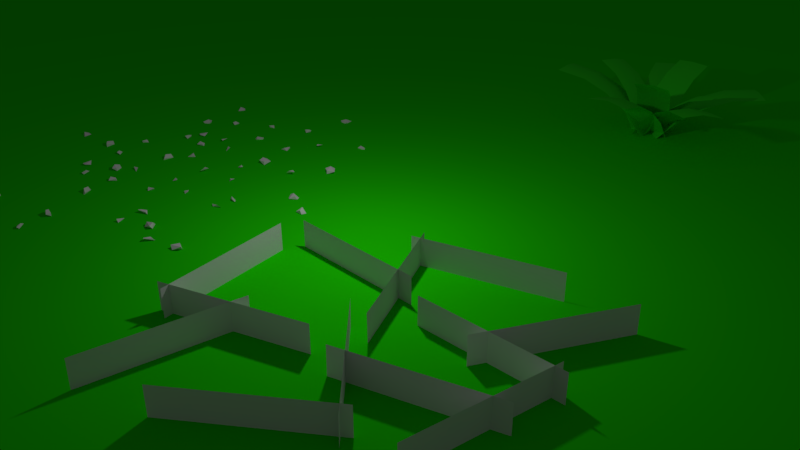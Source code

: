 # Source: nature.blend  (saved by Blender 2.78.0; exported with 4.5.12 LTS)
import bpy
from mathutils import Matrix  # noqa: F401  (used for matrix-valued properties, if any)

bpy.ops.wm.read_factory_settings(use_empty=True)
scene = bpy.context.scene
scene.name = 'Scene'

# ---- collections
col_collection_1 = bpy.data.collections.new('Collection 1'); scene.collection.children.link(col_collection_1)

# ---- materials (node trees are filled in below, after node groups)
mat_material_002 = bpy.data.materials.new('Material.002')
mat_material_002.alpha_threshold = 0.0
mat_material_002.use_transparent_shadow = False
mat_material_002.roughness = 0.5
mat_material_002.specular_intensity = 0.1095
mat_material_001 = bpy.data.materials.new('Material.001')
mat_material_001.alpha_threshold = 0.0
mat_material_001.use_transparent_shadow = False
mat_material_001.diffuse_color = (0.03413, 0.8, 0.01829, 1.0)
mat_material_001.roughness = 0.5
mat_material = bpy.data.materials.new('Material')
mat_material.alpha_threshold = 0.0
mat_material.use_transparent_shadow = False
mat_material.diffuse_color = (0.01654, 0.8, 0.0, 1.0)
mat_material.specular_color = (0.004542, 0.01885, 0.00117)
mat_material.roughness = 0.5

# ---- material node trees

# ---- world
world_world = bpy.data.worlds.new('World'); scene.world = world_world
world_world.color = (0.05088, 0.05088, 0.05088)
world_world.use_sun_shadow = False
world_world.sun_shadow_jitter_overblur = 0.0
world_world.cycles.sampling_method = 'MANUAL'

# ---- cameras
cam_camera = bpy.data.cameras.new('Camera')
cam_camera.clip_end = 100.0
cam_camera.lens = 35.0
cam_camera.sensor_width = 32.0
cam_camera.sensor_height = 18.0
cam_camera.ortho_scale = 7.314
cam_camera.dof.focus_distance = 0.0
cam_camera.dof.aperture_fstop = 128.0

# ---- lights
light_lamp = bpy.data.lights.new('Lamp', 'POINT')
light_lamp.transmission_factor = 0.0
light_lamp.cutoff_distance = 30.0
light_lamp.energy = 100.0
light_lamp.shadow_buffer_clip_start = 1.001
light_lamp.shadow_soft_size = 0.1
light_lamp.shadow_maximum_resolution = 0.006
light_lamp.use_absolute_resolution = True

# ---- meshes
me_plane_004 = bpy.data.meshes.new('Plane.004')
me_plane_004.from_pydata([(2.063, -0.02367, 0.04842), (0.1724, -0.6767, 0.04842), (2.061, -0.01924, 0.4456), (0.1709, -0.6723, 0.4456), (1.106, -1.291, 0.04842), (-0.3462, 0.08391, 0.04842), (1.109, -1.288, 0.4456), (-0.343, 0.08731, 0.4456), (-0.491, -2.329, 0.04842), (1.084, -1.097, 0.04842), (-0.4881, -2.333, 0.4456), (1.087, -1.101, 0.4456), (-2.345, 0.6305, 0.04842), (-1.928, -1.326, 0.04842), (-2.35, 0.6295, 0.4456), (-1.932, -1.326, 0.4456), (-2.112, -1.26, 0.04842), (-0.2395, -0.5578, 0.04842), (-2.111, -1.264, 0.4456), (-0.2378, -0.5622, 0.4456), (-1.392, -2.676, 0.04842), (-1.15, -0.6904, 0.04842), (-1.388, -2.676, 0.4456), (-1.146, -0.691, 0.4456), (1.91, 2.277, 0.04842), (1.033, 0.4798, 0.04842), (1.906, 2.279, 0.4456), (1.029, 0.4818, 0.4456), (2.128, 0.704, 0.04842), (0.1288, 0.6519, 0.04842), (2.128, 0.7086, 0.4456), (0.1287, 0.6566, 0.4456), (1.731, -1.159, 0.04842), (1.975, 0.8262, 0.04842), (1.736, -1.159, 0.4456), (1.98, 0.8257, 0.4456), (0.945, 2.244, 0.04842), (-0.9461, 1.594, 0.04842), (0.9435, 2.249, 0.4456), (-0.9477, 1.598, 0.4456), (-0.9033, 1.785, 0.04842), (0.02011, 0.01053, 0.04842), (-0.9074, 1.782, 0.4456), (0.01595, 0.008366, 0.4456), (-2.222, 0.8988, 0.04842), (-0.2217, 0.8988, 0.04842), (-2.222, 0.8941, 0.4456), (-0.2217, 0.8941, 0.4456)], [], [(0, 1, 3, 2), (4, 5, 7, 6), (8, 9, 11, 10), (12, 13, 15, 14), (16, 17, 19, 18), (20, 21, 23, 22), (24, 25, 27, 26), (28, 29, 31, 30), (32, 33, 35, 34), (36, 37, 39, 38), (40, 41, 43, 42), (44, 45, 47, 46)])
_uv = me_plane_004.uv_layers.new(name='UVMap')
_uv.uv.foreach_set('vector', [0.0001, 9.998e-05, 0.9999, 9.998e-05, 0.9999, 0.9999, 9.998e-05, 0.9999, 0.0001, 9.998e-05, 0.9999, 9.998e-05, 0.9999, 0.9999, 9.998e-05, 0.9999, 0.0001, 9.998e-05, 0.9999, 9.998e-05, 0.9999, 0.9999, 9.998e-05, 0.9999, 0.0001, 9.998e-05, 0.9999, 9.998e-05, 0.9999, 0.9999, 9.998e-05, 0.9999, 0.0001, 9.998e-05, 0.9999, 9.998e-05, 0.9999, 0.9999, 9.998e-05, 0.9999, 0.0001, 9.998e-05, 0.9999, 9.998e-05, 0.9999, 0.9999, 9.998e-05, 0.9999, 0.0001, 9.998e-05, 0.9999, 9.998e-05, 0.9999, 0.9999, 9.998e-05, 0.9999, 0.0001, 9.998e-05, 0.9999, 9.998e-05, 0.9999, 0.9999, 9.998e-05, 0.9999, 0.0001, 9.998e-05, 0.9999, 9.998e-05, 0.9999, 0.9999, 9.998e-05, 0.9999, 0.0001, 9.998e-05, 0.9999, 9.998e-05, 0.9999, 0.9999, 9.998e-05, 0.9999, 0.0001, 9.998e-05, 0.9999, 9.998e-05, 0.9999, 0.9999, 9.998e-05, 0.9999, 0.0001, 9.998e-05, 0.9999, 9.998e-05, 0.9999, 0.9999, 9.998e-05, 0.9999])
me_plane_004.materials.append(mat_material_002)
me_plane_004.use_remesh_preserve_volume = False
me_plane_004.use_remesh_preserve_attributes = False
me_plane_004.use_mirror_vertex_groups = False
me_plane_004.update()
me_plane_009 = bpy.data.meshes.new('Plane.009')
me_plane_009.from_pydata([(-0.3354, 8.037, -0.04565), (0.3316, 8.037, -0.04565), (-0.3354, 9.439, 1.194), (0.3316, 9.439, 1.194), (-0.3354, 8.594, 0.7463), (0.3316, 8.581, 0.7385), (-0.3354, 8.967, 1.012), (0.3316, 8.935, 0.9998), (-0.3354, 8.264, 0.3791), (0.3316, 8.253, 0.3706), (0.0006263, 7.998, -0.01173), (-0.001723, 9.4, 1.227), (-0.01122, 8.55, 0.7764), (-0.01236, 8.913, 1.04), (-0.008656, 8.22, 0.4088), (0.0555, 8.326, -0.05364), (0.02192, 7.66, -0.04154), (1.514, 8.274, 1.118), (1.48, 7.607, 1.13), (0.6501, 8.31, 0.7109), (0.603, 7.644, 0.7158), (1.035, 8.295, 0.9589), (0.9682, 7.63, 0.96), (0.3025, 8.321, 0.3598), (0.2582, 7.655, 0.3639), (0.001899, 7.993, -0.01185), (1.46, 7.943, 1.159), (0.5905, 7.989, 0.7489), (0.9659, 7.975, 0.9951), (0.2441, 7.997, 0.3975), (-0.1103, 7.678, -0.006934), (0.02486, 8.326, -0.08465), (-1.461, 8.106, 1.215), (-1.326, 8.754, 1.138), (-0.6423, 7.882, 0.7763), (-0.4943, 8.527, 0.6909), (-1.002, 7.989, 1.038), (-0.8357, 8.629, 0.9483), (-0.325, 7.773, 0.4135), (-0.1799, 8.418, 0.3274), (-0.004002, 8.0, -0.01217), (-1.355, 8.426, 1.21), (-0.5321, 8.192, 0.7687), (-0.8835, 8.295, 1.029), (-0.2157, 8.085, 0.4053), (0.3219, 8.079, -0.06758), (-0.2954, 7.832, -0.01407), (0.8908, 6.957, 1.318), (0.2734, 6.71, 1.371), (0.5578, 7.673, 0.7797), (-0.0648, 7.437, 0.824), (0.707, 7.366, 1.085), (0.077, 7.147, 1.123), (0.4212, 7.927, 0.3787), (-0.2003, 7.688, 0.4226), (-0.002492, 7.994, -0.01137), (0.5685, 6.873, 1.374), (0.2418, 7.598, 0.8304), (0.3885, 7.3, 1.133), (0.1033, 7.85, 0.4295), (-0.2453, 8.325, -0.07558), (0.3056, 7.721, -0.05264), (1.299, 9.766, 0.8246), (1.85, 9.161, 0.8476), (0.4479, 8.984, 0.6305), (0.9853, 8.366, 0.6495), (0.8417, 9.349, 0.796), (1.361, 8.715, 0.8169), (0.0639, 8.623, 0.331), (0.6036, 8.007, 0.348), (0.007825, 8.001, -0.009694), (1.55, 9.443, 0.8904), (0.6847, 8.664, 0.694), (1.069, 9.022, 0.8604), (0.3039, 8.301, 0.3937), (0.269, 8.301, -0.08904), (-0.2018, 7.634, -0.03221), (1.974, 7.188, 0.9714), (1.503, 6.521, 1.028), (1.034, 7.828, 0.688), (0.5478, 7.171, 0.7395), (1.469, 7.538, 0.8945), (0.963, 6.895, 0.9461), (0.6098, 8.098, 0.3489), (0.1266, 7.439, 0.3986), (0.0047, 7.989, -0.008824), (1.711, 6.878, 1.051), (0.7703, 7.532, 0.7646), (1.197, 7.25, 0.9711), (0.3459, 7.799, 0.4249), (-0.3978, 7.879, -0.04229), (0.3582, 8.19, -0.08446), (-1.15, 9.837, 0.8917), (-0.394, 10.15, 0.8495), (-0.7222, 8.766, 0.6787), (0.04064, 9.06, 0.6323), (-0.9168, 9.264, 0.8529), (-0.1448, 9.535, 0.808), (-0.5384, 8.277, 0.3709), (0.2231, 8.574, 0.3226), (-0.002027, 8.006, -0.009784), (-0.7569, 9.963, 0.9244), (-0.3365, 8.88, 0.7099), (-0.528, 9.366, 0.8849), (-0.1505, 8.394, 0.401), (0.05034, 7.586, -0.03647), (-0.1425, 8.38, -0.0821), (-1.91, 7.174, 1.086), (-2.103, 7.968, 1.04), (-0.8093, 7.423, 0.768), (-0.9846, 8.221, 0.7164), (-1.313, 7.314, 0.9904), (-1.465, 8.117, 0.9382), (-0.3269, 7.52, 0.4136), (-0.5054, 8.317, 0.3604), (-0.01121, 7.997, -0.008925), (-1.971, 7.583, 1.114), (-0.8589, 7.823, 0.7935), (-1.351, 7.714, 1.016), (-0.3788, 7.922, 0.4381), (0.4083, 7.975, -0.07204), (-0.4081, 7.923, -0.04483), (0.5719, 6.001, 1.089), (-0.2444, 5.949, 1.116), (0.4898, 7.12, 0.7496), (-0.3279, 7.086, 0.7705), (0.5298, 6.61, 0.9819), (-0.2895, 6.6, 1.002), (0.4471, 7.603, 0.3856), (-0.3705, 7.566, 0.405), (-0.003744, 7.987, -0.00847), (0.1628, 6.013, 1.152), (0.0916, 7.142, 0.8096), (0.1323, 6.643, 1.041), (0.04583, 7.623, 0.445)], [], [(0, 10, 14, 8), (4, 12, 13, 6), (6, 13, 11, 2), (8, 14, 12, 4), (11, 13, 7, 3), (14, 10, 1, 9), (12, 14, 9, 5), (13, 12, 5, 7), (15, 25, 29, 23), (19, 27, 28, 21), (21, 28, 26, 17), (23, 29, 27, 19), (26, 28, 22, 18), (29, 25, 16, 24), (27, 29, 24, 20), (28, 27, 20, 22), (30, 40, 44, 38), (34, 42, 43, 36), (36, 43, 41, 32), (38, 44, 42, 34), (41, 43, 37, 33), (44, 40, 31, 39), (42, 44, 39, 35), (43, 42, 35, 37), (45, 55, 59, 53), (49, 57, 58, 51), (51, 58, 56, 47), (53, 59, 57, 49), (56, 58, 52, 48), (59, 55, 46, 54), (57, 59, 54, 50), (58, 57, 50, 52), (60, 70, 74, 68), (64, 72, 73, 66), (66, 73, 71, 62), (68, 74, 72, 64), (71, 73, 67, 63), (74, 70, 61, 69), (72, 74, 69, 65), (73, 72, 65, 67), (75, 85, 89, 83), (79, 87, 88, 81), (81, 88, 86, 77), (83, 89, 87, 79), (86, 88, 82, 78), (89, 85, 76, 84), (87, 89, 84, 80), (88, 87, 80, 82), (90, 100, 104, 98), (94, 102, 103, 96), (96, 103, 101, 92), (98, 104, 102, 94), (101, 103, 97, 93), (104, 100, 91, 99), (102, 104, 99, 95), (103, 102, 95, 97), (105, 115, 119, 113), (109, 117, 118, 111), (111, 118, 116, 107), (113, 119, 117, 109), (116, 118, 112, 108), (119, 115, 106, 114), (117, 119, 114, 110), (118, 117, 110, 112), (120, 130, 134, 128), (124, 132, 133, 126), (126, 133, 131, 122), (128, 134, 132, 124), (131, 133, 127, 123), (134, 130, 121, 129), (132, 134, 129, 125), (133, 132, 125, 127)])
me_plane_009.polygons.foreach_set('use_smooth', [True] * 72)
_uv = me_plane_009.uv_layers.new(name='UVMap')
_uv.uv.foreach_set('vector', [0.0001, 9.998e-05, 0.5038, 9.998e-05, 0.4899, 0.2385, 0.0001, 0.242, 0.0001, 0.4961, 0.486, 0.4921, 0.4843, 0.7254, 0.0001, 0.7342, 0.0001, 0.7342, 0.4843, 0.7254, 0.5003, 0.9999, 9.998e-05, 0.9999, 0.0001, 0.242, 0.4899, 0.2385, 0.486, 0.4921, 0.0001, 0.4961, 0.5003, 0.9999, 0.4843, 0.7254, 0.9999, 0.7159, 0.9999, 0.9999, 0.4899, 0.2385, 0.5038, 9.998e-05, 0.9999, 9.998e-05, 0.9999, 0.235, 0.486, 0.4921, 0.4899, 0.2385, 0.9999, 0.235, 0.9999, 0.488, 0.4843, 0.7254, 0.486, 0.4921, 0.9999, 0.488, 0.9999, 0.7159, 0.0001, 9.998e-05, 0.5038, 9.998e-05, 0.4899, 0.2385, 0.0001, 0.242, 0.0001, 0.4961, 0.486, 0.4921, 0.4843, 0.7254, 0.0001, 0.7342, 0.0001, 0.7342, 0.4843, 0.7254, 0.5003, 0.9999, 9.998e-05, 0.9999, 0.0001, 0.242, 0.4899, 0.2385, 0.486, 0.4921, 0.0001, 0.4961, 0.5003, 0.9999, 0.4843, 0.7254, 0.9999, 0.7159, 0.9999, 0.9999, 0.4899, 0.2385, 0.5038, 9.998e-05, 0.9999, 9.998e-05, 0.9999, 0.235, 0.486, 0.4921, 0.4899, 0.2385, 0.9999, 0.235, 0.9999, 0.488, 0.4843, 0.7254, 0.486, 0.4921, 0.9999, 0.488, 0.9999, 0.7159, 0.0001, 9.998e-05, 0.5038, 9.998e-05, 0.4899, 0.2385, 0.0001, 0.242, 0.0001, 0.4961, 0.486, 0.4921, 0.4843, 0.7254, 0.0001, 0.7342, 0.0001, 0.7342, 0.4843, 0.7254, 0.5003, 0.9999, 9.998e-05, 0.9999, 0.0001, 0.242, 0.4899, 0.2385, 0.486, 0.4921, 0.0001, 0.4961, 0.5003, 0.9999, 0.4843, 0.7254, 0.9999, 0.7159, 0.9999, 0.9999, 0.4899, 0.2385, 0.5038, 9.998e-05, 0.9999, 9.998e-05, 0.9999, 0.235, 0.486, 0.4921, 0.4899, 0.2385, 0.9999, 0.235, 0.9999, 0.488, 0.4843, 0.7254, 0.486, 0.4921, 0.9999, 0.488, 0.9999, 0.7159, 0.0001, 9.998e-05, 0.5038, 9.998e-05, 0.4899, 0.2385, 0.0001, 0.242, 0.0001, 0.4961, 0.486, 0.4921, 0.4843, 0.7254, 0.0001, 0.7342, 0.0001, 0.7342, 0.4843, 0.7254, 0.5003, 0.9999, 9.998e-05, 0.9999, 0.0001, 0.242, 0.4899, 0.2385, 0.486, 0.4921, 0.0001, 0.4961, 0.5003, 0.9999, 0.4843, 0.7254, 0.9999, 0.7159, 0.9999, 0.9999, 0.4899, 0.2385, 0.5038, 9.998e-05, 0.9999, 9.998e-05, 0.9999, 0.235, 0.486, 0.4921, 0.4899, 0.2385, 0.9999, 0.235, 0.9999, 0.488, 0.4843, 0.7254, 0.486, 0.4921, 0.9999, 0.488, 0.9999, 0.7159, 0.0001, 9.998e-05, 0.5038, 9.998e-05, 0.4899, 0.2385, 0.0001, 0.242, 0.0001, 0.4961, 0.486, 0.4921, 0.4843, 0.7254, 0.0001, 0.7342, 0.0001, 0.7342, 0.4843, 0.7254, 0.5003, 0.9999, 9.998e-05, 0.9999, 0.0001, 0.242, 0.4899, 0.2385, 0.486, 0.4921, 0.0001, 0.4961, 0.5003, 0.9999, 0.4843, 0.7254, 0.9999, 0.7159, 0.9999, 0.9999, 0.4899, 0.2385, 0.5038, 9.998e-05, 0.9999, 9.998e-05, 0.9999, 0.235, 0.486, 0.4921, 0.4899, 0.2385, 0.9999, 0.235, 0.9999, 0.488, 0.4843, 0.7254, 0.486, 0.4921, 0.9999, 0.488, 0.9999, 0.7159, 0.0001, 9.998e-05, 0.5038, 9.998e-05, 0.4899, 0.2385, 0.0001, 0.242, 0.0001, 0.4961, 0.486, 0.4921, 0.4843, 0.7254, 0.0001, 0.7342, 0.0001, 0.7342, 0.4843, 0.7254, 0.5003, 0.9999, 9.998e-05, 0.9999, 0.0001, 0.242, 0.4899, 0.2385, 0.486, 0.4921, 0.0001, 0.4961, 0.5003, 0.9999, 0.4843, 0.7254, 0.9999, 0.7159, 0.9999, 0.9999, 0.4899, 0.2385, 0.5038, 9.998e-05, 0.9999, 9.998e-05, 0.9999, 0.235, 0.486, 0.4921, 0.4899, 0.2385, 0.9999, 0.235, 0.9999, 0.488, 0.4843, 0.7254, 0.486, 0.4921, 0.9999, 0.488, 0.9999, 0.7159, 0.0001, 9.998e-05, 0.5038, 9.998e-05, 0.4899, 0.2385, 0.0001, 0.242, 0.0001, 0.4961, 0.486, 0.4921, 0.4843, 0.7254, 0.0001, 0.7342, 0.0001, 0.7342, 0.4843, 0.7254, 0.5003, 0.9999, 9.998e-05, 0.9999, 0.0001, 0.242, 0.4899, 0.2385, 0.486, 0.4921, 0.0001, 0.4961, 0.5003, 0.9999, 0.4843, 0.7254, 0.9999, 0.7159, 0.9999, 0.9999, 0.4899, 0.2385, 0.5038, 9.998e-05, 0.9999, 9.998e-05, 0.9999, 0.235, 0.486, 0.4921, 0.4899, 0.2385, 0.9999, 0.235, 0.9999, 0.488, 0.4843, 0.7254, 0.486, 0.4921, 0.9999, 0.488, 0.9999, 0.7159, 0.0001, 9.998e-05, 0.5038, 9.998e-05, 0.4899, 0.2385, 0.0001, 0.242, 0.0001, 0.4961, 0.486, 0.4921, 0.4843, 0.7254, 0.0001, 0.7342, 0.0001, 0.7342, 0.4843, 0.7254, 0.5003, 0.9999, 9.998e-05, 0.9999, 0.0001, 0.242, 0.4899, 0.2385, 0.486, 0.4921, 0.0001, 0.4961, 0.5003, 0.9999, 0.4843, 0.7254, 0.9999, 0.7159, 0.9999, 0.9999, 0.4899, 0.2385, 0.5038, 9.998e-05, 0.9999, 9.998e-05, 0.9999, 0.235, 0.486, 0.4921, 0.4899, 0.2385, 0.9999, 0.235, 0.9999, 0.488, 0.4843, 0.7254, 0.486, 0.4921, 0.9999, 0.488, 0.9999, 0.7159, 0.0001, 9.998e-05, 0.5038, 9.998e-05, 0.4899, 0.2385, 0.0001, 0.242, 0.0001, 0.4961, 0.486, 0.4921, 0.4843, 0.7254, 0.0001, 0.7342, 0.0001, 0.7342, 0.4843, 0.7254, 0.5003, 0.9999, 9.998e-05, 0.9999, 0.0001, 0.242, 0.4899, 0.2385, 0.486, 0.4921, 0.0001, 0.4961, 0.5003, 0.9999, 0.4843, 0.7254, 0.9999, 0.7159, 0.9999, 0.9999, 0.4899, 0.2385, 0.5038, 9.998e-05, 0.9999, 9.998e-05, 0.9999, 0.235, 0.486, 0.4921, 0.4899, 0.2385, 0.9999, 0.235, 0.9999, 0.488, 0.4843, 0.7254, 0.486, 0.4921, 0.9999, 0.488, 0.9999, 0.7159])
me_plane_009.materials.append(mat_material_001)
me_plane_009.use_remesh_preserve_volume = False
me_plane_009.use_remesh_preserve_attributes = False
me_plane_009.use_mirror_vertex_groups = False
me_plane_009.update()
me_plane = bpy.data.meshes.new('Plane')
me_plane.from_pydata([(-20.0, -20.0, 0.0), (20.0, -20.0, 0.0), (-20.0, 20.0, 0.0), (20.0, 20.0, 0.0)], [], [(0, 1, 3, 2)])
me_plane.materials.append(mat_material)
me_plane.use_remesh_preserve_volume = False
me_plane.use_remesh_preserve_attributes = False
me_plane.use_mirror_vertex_groups = False
me_plane.update()
me_icosphere = bpy.data.meshes.new('Icosphere')
me_icosphere.from_pydata([(-0.2598, 0.7253, -0.00987), (-0.3403, 0.8617, 0.0006384), (-0.3366, 0.8248, 0.05966), (-0.2558, 0.7988, 0.0636), (-0.6959, 1.944, -0.06181), (-0.6142, 1.963, -0.01695), (-0.7103, 1.917, 0.04657), (-0.6838, 2.015, 0.01528), (-0.6445, 1.974, 0.06161), (-1.071, 0.8318, 0.01771), (-1.147, 0.7858, 0.04461), (-1.204, 0.8187, 0.04748), (-1.164, 0.8967, 0.04754), (-1.102, 0.9163, 0.08445), (-0.6474, -0.2159, -0.05611), (-0.6816, -0.1338, -0.06941), (-0.6152, -0.04346, -0.00605), (-0.6388, -0.06576, 0.09922), (-0.6191, -0.2067, 0.03292), (-0.6597, -0.1512, 0.1126), (0.8815, -1.477, 0.07876), (0.8635, -1.415, 0.04399), (0.9351, -1.388, -0.03037), (1.021, -1.409, -0.003831), (0.9342, -1.362, 0.03566), (0.9947, -1.421, 0.04645), (0.8145, 0.08328, -0.02206), (0.8458, 0.1627, 0.03364), (0.79, 0.1179, 0.03356), (0.8593, 0.08968, 0.03771), (0.6571, 1.907, 0.06054), (0.6, 2.004, 0.03129), (0.7117, 1.985, 0.08533), (0.6275, 1.936, 0.08226), (-1.795, 2.004, 0.007924), (-1.846, 2.027, -0.07699), (-1.812, 2.161, 0.02175), (-1.742, 2.117, 0.005743), (-1.853, 2.101, 0.07823), (-0.9352, -1.42, 0.002171), (-0.9662, -1.435, 0.04494), (-1.017, -1.34, 0.006734), (-0.9197, -1.327, 0.06258), (-0.9369, -1.372, 0.1028), (-1.795, -0.6043, -0.01405), (-1.832, -0.5177, -0.0494), (-1.824, -0.4546, -0.009189), (-1.85, -0.4582, 0.08292), (-1.784, -0.611, 0.08616), (-1.845, -0.5672, 0.1178), (1.624, 1.333, -0.00783), (1.559, 1.421, -0.01786), (1.62, 1.5, 0.07201), (1.712, 1.417, 0.06003), (1.629, 1.334, 0.09205), (1.534, 1.381, 0.095), (1.569, 1.459, 0.1269), (0.06339, 3.127, -0.1109), (0.02403, 3.015, -0.08398), (-0.06749, 3.118, -0.008355), (0.03646, 3.189, -0.01086), (-0.06624, 3.028, 0.02698), (0.07386, 3.033, 0.03701), (0.01685, 3.079, 0.08159), (0.4451, 0.4867, -0.009961), (0.5263, 0.4772, 0.03672), (0.4964, 0.5492, 0.002275), (0.4849, 0.5293, 0.05859), (1.46, -0.2239, -0.03914), (1.385, -0.2748, -0.007243), (1.515, -0.2902, 0.006296), (1.363, -0.2376, 0.03826), (1.465, -0.2973, 0.0627), (1.23, 0.9245, 0.01508), (1.325, 0.9382, 0.08668), (1.213, 0.8623, 0.0529), (1.256, 0.9622, 0.09707), (1.265, 0.8724, 0.1219), (0.3002, 1.521, -0.0917), (0.3383, 1.585, -0.0609), (0.2957, 1.438, -0.001014), (0.3394, 1.588, 0.02503), (0.4236, 1.459, -0.001665), (0.3656, 1.448, 0.06437), (-1.305, 1.624, 0.02159), (-1.249, 1.618, -0.06124), (-1.214, 1.532, 0.002902), (-1.222, 1.639, 0.01328), (-1.268, 1.538, 0.05713), (-1.245, 1.583, 0.08689), (-0.7601, 0.6375, 0.03589), (-0.7169, 0.5936, -0.01129), (-0.821, 0.5251, 0.02659), (-0.7304, 0.5735, 0.048), (-0.8133, 0.5878, 0.09393), (0.3124, -0.905, -0.0155), (0.2959, -1.004, -0.007131), (0.3535, -0.9216, 0.05856), (0.2586, -0.9731, 0.06385), (2.362, 0.2284, -0.01183), (2.513, 0.2418, -0.01626), (2.508, 0.1609, -0.003091), (2.384, 0.156, 0.004389), (2.371, 0.291, 0.02918), (2.477, 0.1596, 0.084), (2.437, 0.2292, 0.1121), (0.01005, 2.284, 0.02158), (-0.02336, 2.209, 0.003768), (0.02402, 2.286, 0.07842), (-0.06695, 2.22, 0.08239), (-0.009865, 2.238, 0.1045), (1.117, 2.413, -0.075), (1.088, 2.473, -0.04183), (1.238, 2.441, -0.04524), (1.256, 2.443, 0.03657), (1.152, 2.377, 0.02975), (1.142, 2.453, 0.05043), (-0.833, -0.9181, -0.05182), (-0.799, -0.8594, -0.01326), (-0.7183, -0.9762, -0.003822), (-0.8112, -0.8758, 0.08431), (-0.7219, -0.9817, 0.07946), (-0.765, -1.03, 0.07307), (-0.7997, -0.9633, 0.135), (1.318, -1.545, -0.03928), (1.362, -1.477, -0.01384), (1.474, -1.582, -0.003189), (1.354, -1.634, 0.004828), (1.475, -1.623, 0.08964), (1.314, -1.575, 0.0768), (1.43, -1.543, 0.1122), (-0.4924, -0.7724, -0.00987), (-0.6383, -0.7105, 0.0006385), (-0.6134, -0.738, 0.05966), (-0.533, -0.7109, 0.0636), (-1.568, -0.05177, -0.06181), (-1.513, 0.01174, -0.01695), (-1.563, -0.08251, 0.04657), (-1.601, 0.01268, 0.01528), (-1.544, 0.002515, 0.06161), (-1.208, -1.169, 0.01771), (-1.242, -1.251, 0.04461), (-1.308, -1.259, 0.04748), (-1.322, -1.172, 0.04754), (-1.283, -1.12, 0.08445), (-0.2443, -1.76, -0.05611), (-0.3207, -1.714, -0.06941), (-0.321, -1.602, -0.00605), (-0.3268, -1.634, 0.09922), (-0.227, -1.735, 0.03292), (-0.2927, -1.715, 0.1126), (1.735, -1.864, 0.07876), (1.683, -1.825, 0.04399), (1.725, -1.761, -0.03037), (1.807, -1.727, -0.003831), (1.709, -1.741, 0.03566), (1.792, -1.752, 0.04645), (0.753, -0.6496, -0.02206), (0.731, -0.5672, 0.03364), (0.7128, -0.6364, 0.03356), (0.7852, -0.6179, 0.03771), (-0.624, 0.9023, 0.06054), (-0.7275, 0.9461, 0.03129), (-0.6269, 0.998, 0.08533), (-0.665, 0.9079, 0.08226), (-2.487, -0.6574, 0.007924), (-2.542, -0.6693, -0.07699), (-2.594, -0.541, 0.02175), (-2.512, -0.5346, 0.005744), (-2.592, -0.614, 0.07823), (0.2406, -2.899, 0.002171), (0.2242, -2.929, 0.04494), (0.1271, -2.883, 0.006734), (0.1977, -2.815, 0.06258), (0.2107, -2.862, 0.1028), (-0.936, -2.754, -0.01405), (-1.017, -2.707, -0.0494), (-1.049, -2.651, -0.009189), (-1.067, -2.669, 0.08292), (-0.9233, -2.753, 0.08616), (-0.9982, -2.754, 0.1178), (0.6601, 0.8367, -0.00783), (0.5564, 0.8688, -0.01786), (0.5578, 0.9682, 0.07201), (0.6815, 0.9564, 0.06003), (0.6641, 0.8408, 0.09205), (0.5594, 0.8218, 0.095), (0.5416, 0.9054, 0.1269), (-1.661, 1.351, -0.1109), (-1.626, 1.237, -0.08398), (-1.761, 1.266, -0.008355), (-1.719, 1.384, -0.01086), (-1.706, 1.194, 0.02698), (-1.596, 1.281, 0.03701), (-1.67, 1.284, 0.08159), (0.2162, -0.545, -0.009961), (0.287, -0.5043, 0.03672), (0.2202, -0.4643, 0.002275), (0.2228, -0.4871, 0.05859), (1.455, -0.5128, -0.03914), (1.424, -0.5984, -0.007243), (1.539, -0.5331, 0.006296), (1.385, -0.5813, 0.03826), (1.502, -0.5687, 0.0627), (0.2183, -0.01002, 0.01508), (0.2873, 0.05805, 0.08668), (0.2422, -0.06975, 0.0529), (0.2175, 0.03632, 0.09707), (0.2779, -0.03072, 0.1219), (-0.5152, 0.2001, -0.0917), (-0.5232, 0.2748, -0.0609), (-0.4699, 0.1313, -0.001014), (-0.5238, 0.2776, 0.02503), (-0.3791, 0.2236, -0.001665), (-0.4192, 0.1803, 0.06437), (-1.438, -0.5985, 0.02159), (-1.389, -0.5705, -0.06124), (-1.309, -0.6182, 0.002902), (-1.38, -0.5376, 0.01328), (-1.357, -0.6454, 0.05713), (-1.365, -0.596, 0.08689), (-0.4377, -1.14, 0.03589), (-0.3768, -1.15, -0.01129), (-0.4198, -1.267, 0.02659), (-0.3757, -1.174, 0.048), (-0.4509, -1.212, 0.09393), (0.9371, -1.743, -0.0155), (0.9825, -1.832, -0.007131), (0.98, -1.732, 0.05856), (0.9344, -1.83, 0.06385), (1.911, 0.3876, -0.01183), (2.024, 0.4878, -0.01626), (2.068, 0.4199, -0.003091), (1.972, 0.3425, 0.004389), (1.881, 0.4432, 0.02918), (2.044, 0.4004, 0.084), (1.97, 0.4323, 0.1121), (-1.203, 0.6415, 0.02158), (-1.185, 0.5609, 0.003768), (-1.193, 0.6515, 0.07842), (-1.227, 0.5443, 0.08239), (-1.191, 0.5923, 0.1045), (-0.3892, 1.404, -0.075), (-0.4483, 1.434, -0.04183), (-0.3085, 1.497, -0.04524), (-0.2951, 1.51, 0.03657), (-0.3398, 1.396, 0.02975), (-0.393, 1.45, 0.05043), (0.02402, -2.434, -0.05182), (0.01641, -2.367, -0.01326), (0.1508, -2.413, -0.003822), (0.01642, -2.387, 0.08431), (0.1511, -2.42, 0.07946), (0.1455, -2.484, 0.07307), (0.07771, -2.451, 0.135), (2.126, -1.659, -0.03928), (2.121, -1.578, -0.01384), (2.273, -1.597, -0.003189), (2.208, -1.71, 0.004828), (2.299, -1.628, 0.08964), (2.14, -1.686, 0.0768), (2.215, -1.591, 0.1122)], [], [(0, 1, 3), (1, 0, 2), (1, 2, 3), (2, 0, 3), (4, 5, 6), (5, 4, 7), (5, 8, 6), (4, 6, 7), (5, 7, 8), (7, 6, 8), (9, 10, 11), (9, 11, 12), (9, 12, 13), (10, 9, 13), (11, 10, 13), (12, 11, 13), (14, 15, 16), (14, 16, 18), (15, 14, 19), (16, 15, 17), (14, 18, 19), (15, 19, 17), (16, 17, 18), (18, 17, 19), (22, 23, 20), (22, 20, 21), (20, 23, 25), (23, 22, 24), (22, 21, 24), (23, 24, 25), (24, 21, 20), (25, 24, 20), (29, 26, 27), (27, 26, 28), (26, 29, 28), (27, 28, 29), (30, 31, 32), (31, 30, 33), (31, 33, 32), (30, 32, 33), (34, 35, 37), (35, 36, 37), (36, 35, 38), (35, 34, 38), (34, 37, 38), (37, 36, 38), (39, 40, 41), (39, 41, 42), (39, 42, 43), (39, 43, 40), (41, 40, 43), (42, 41, 43), (44, 45, 46), (44, 46, 48), (45, 44, 49), (46, 45, 47), (44, 48, 49), (45, 49, 47), (46, 47, 48), (48, 47, 49), (50, 51, 53), (51, 52, 53), (51, 50, 55), (52, 51, 56), (50, 53, 54), (50, 54, 55), (51, 55, 56), (54, 53, 56), (55, 54, 56), (53, 52, 56), (57, 58, 59), (57, 59, 60), (58, 57, 62), (59, 58, 61), (58, 62, 61), (57, 60, 62), (61, 62, 63), (59, 61, 63), (60, 59, 63), (62, 60, 63), (65, 64, 66), (64, 67, 66), (64, 65, 67), (65, 66, 67), (68, 70, 69), (68, 69, 71), (69, 70, 72), (69, 72, 71), (68, 71, 72), (70, 68, 72), (73, 76, 74), (73, 74, 75), (75, 74, 77), (73, 75, 76), (76, 75, 77), (74, 76, 77), (78, 79, 82), (78, 82, 80), (79, 78, 81), (80, 82, 83), (78, 80, 81), (79, 81, 82), (81, 80, 83), (82, 81, 83), (84, 85, 88), (85, 87, 86), (85, 86, 88), (86, 87, 89), (85, 84, 87), (86, 89, 88), (84, 88, 89), (87, 84, 89), (91, 92, 90), (90, 92, 94), (92, 91, 93), (91, 90, 93), (93, 90, 94), (92, 93, 94), (98, 95, 96), (96, 95, 97), (95, 98, 97), (96, 97, 98), (100, 99, 103), (99, 100, 102), (100, 101, 102), (100, 103, 105), (101, 100, 104), (102, 101, 104), (99, 102, 103), (100, 105, 104), (103, 102, 105), (102, 104, 105), (106, 107, 109), (107, 106, 108), (106, 109, 108), (107, 108, 110), (107, 110, 109), (108, 109, 110), (111, 112, 113), (112, 111, 115), (113, 112, 114), (111, 113, 115), (112, 115, 116), (112, 116, 114), (113, 114, 115), (115, 114, 116), (117, 118, 119), (117, 119, 122), (117, 122, 123), (118, 117, 120), (119, 118, 120), (117, 123, 120), (119, 120, 121), (119, 121, 122), (121, 120, 123), (122, 121, 123), (124, 125, 126), (124, 126, 127), (124, 127, 129), (125, 124, 129), (126, 125, 130), (127, 126, 128), (125, 129, 130), (126, 130, 128), (127, 128, 129), (129, 128, 130), (131, 132, 134), (132, 131, 133), (132, 133, 134), (133, 131, 134), (135, 136, 137), (136, 135, 138), (136, 139, 137), (135, 137, 138), (136, 138, 139), (138, 137, 139), (140, 141, 142), (140, 142, 143), (140, 143, 144), (141, 140, 144), (142, 141, 144), (143, 142, 144), (145, 146, 147), (145, 147, 149), (146, 145, 150), (147, 146, 148), (145, 149, 150), (146, 150, 148), (147, 148, 149), (149, 148, 150), (153, 154, 151), (153, 151, 152), (151, 154, 156), (154, 153, 155), (153, 152, 155), (154, 155, 156), (155, 152, 151), (156, 155, 151), (160, 157, 158), (158, 157, 159), (157, 160, 159), (158, 159, 160), (161, 162, 163), (162, 161, 164), (162, 164, 163), (161, 163, 164), (165, 166, 168), (166, 167, 168), (167, 166, 169), (166, 165, 169), (165, 168, 169), (168, 167, 169), (170, 171, 172), (170, 172, 173), (170, 173, 174), (170, 174, 171), (172, 171, 174), (173, 172, 174), (175, 176, 177), (175, 177, 179), (176, 175, 180), (177, 176, 178), (175, 179, 180), (176, 180, 178), (177, 178, 179), (179, 178, 180), (181, 182, 184), (182, 183, 184), (182, 181, 186), (183, 182, 187), (181, 184, 185), (181, 185, 186), (182, 186, 187), (185, 184, 187), (186, 185, 187), (184, 183, 187), (188, 189, 190), (188, 190, 191), (189, 188, 193), (190, 189, 192), (189, 193, 192), (188, 191, 193), (192, 193, 194), (190, 192, 194), (191, 190, 194), (193, 191, 194), (196, 195, 197), (195, 198, 197), (195, 196, 198), (196, 197, 198), (199, 201, 200), (199, 200, 202), (200, 201, 203), (200, 203, 202), (199, 202, 203), (201, 199, 203), (204, 207, 205), (204, 205, 206), (206, 205, 208), (204, 206, 207), (207, 206, 208), (205, 207, 208), (209, 210, 213), (209, 213, 211), (210, 209, 212), (211, 213, 214), (209, 211, 212), (210, 212, 213), (212, 211, 214), (213, 212, 214), (215, 216, 219), (216, 218, 217), (216, 217, 219), (217, 218, 220), (216, 215, 218), (217, 220, 219), (215, 219, 220), (218, 215, 220), (222, 223, 221), (221, 223, 225), (223, 222, 224), (222, 221, 224), (224, 221, 225), (223, 224, 225), (229, 226, 227), (227, 226, 228), (226, 229, 228), (227, 228, 229), (231, 230, 234), (230, 231, 233), (231, 232, 233), (231, 234, 236), (232, 231, 235), (233, 232, 235), (230, 233, 234), (231, 236, 235), (234, 233, 236), (233, 235, 236), (237, 238, 240), (238, 237, 239), (237, 240, 239), (238, 239, 241), (238, 241, 240), (239, 240, 241), (242, 243, 244), (243, 242, 246), (244, 243, 245), (242, 244, 246), (243, 246, 247), (243, 247, 245), (244, 245, 246), (246, 245, 247), (248, 249, 250), (248, 250, 253), (248, 253, 254), (249, 248, 251), (250, 249, 251), (248, 254, 251), (250, 251, 252), (250, 252, 253), (252, 251, 254), (253, 252, 254), (255, 256, 257), (255, 257, 258), (255, 258, 260), (256, 255, 260), (257, 256, 261), (258, 257, 259), (256, 260, 261), (257, 261, 259), (258, 259, 260), (260, 259, 261)])
me_icosphere.use_remesh_preserve_volume = False
me_icosphere.use_remesh_preserve_attributes = False
me_icosphere.use_mirror_vertex_groups = False
me_icosphere.update()

# ---- objects
ob_grass = bpy.data.objects.new('grass', me_plane_004)
ob_plant = bpy.data.objects.new('plant', me_plane_009)
ob_plane = bpy.data.objects.new('Plane', me_plane)
ob_stones = bpy.data.objects.new('stones', me_icosphere)
ob_lamp = bpy.data.objects.new('Lamp', light_lamp)
ob_camera = bpy.data.objects.new('Camera', cam_camera)

# ---- transforms, parenting, visibility, modifiers, constraints
ob_grass.location = (1.496, -1.374, -0.05882)
ob_grass.lineart.crease_threshold = 0.0
ob_plant.location = (-0.01656, 0.003892, 0.02614)
ob_plant.rotation_euler = (2.98e-08, 5.588e-09, -12.57)
ob_plant.scale = (0.815, 0.815, 0.815)
ob_plant.lineart.crease_threshold = 0.0
ob_plane.location = (3.631e-05, -0.0008842, -0.0002268)
ob_plane.lineart.crease_threshold = 0.0
ob_stones.location = (-4.017, -0.09254, 0.009617)
ob_stones.scale = (1.0, 1.0, 0.5879)
ob_stones.lineart.crease_threshold = 0.0
ob_lamp.location = (-0.01801, 0.002319, 2.865)
ob_lamp.rotation_euler = (0.6503, 0.05522, 1.866)
ob_lamp.lock_rotations_4d = False
ob_lamp.empty_display_type = 'ARROWS'
ob_lamp.color = (0.0, 0.0, 0.0, 0.0)
ob_lamp.lineart.crease_threshold = 0.0
ob_camera.location = (7.481, -6.508, 5.344)
ob_camera.rotation_euler = (1.109, 0.0, 0.8149)
ob_camera.lock_rotations_4d = False
ob_camera.empty_display_type = 'ARROWS'
ob_camera.color = (0.0, 0.0, 0.0, 0.0)
ob_camera.display_type = 'WIRE'
ob_camera.lineart.crease_threshold = 0.0

# ---- collection membership
col_collection_1.objects.link(ob_grass)
col_collection_1.objects.link(ob_plant)
col_collection_1.objects.link(ob_plane)
col_collection_1.objects.link(ob_stones)
col_collection_1.objects.link(ob_lamp)
col_collection_1.objects.link(ob_camera)

# ---- scene / render settings (as saved in the file)
scene.camera = ob_camera
scene.frame_start = 1; scene.frame_end = 250; scene.frame_set(1)
scene.render.engine = 'BLENDER_EEVEE_NEXT'
scene.render.resolution_percentage = 50
scene.render.dither_intensity = 0.0
scene.cycles.use_denoising = False
scene.cycles.samples = 128
scene.cycles.sampling_pattern = 'TABULATED_SOBOL'
scene.cycles.light_sampling_threshold = 0.0
scene.cycles.use_adaptive_sampling = False
scene.cycles.use_light_tree = False
scene.cycles.blur_glossy = 0.0
scene.cycles.sample_clamp_indirect = 0.0
scene.view_settings.view_transform = 'Standard'
bpy.context.view_layer.update()
